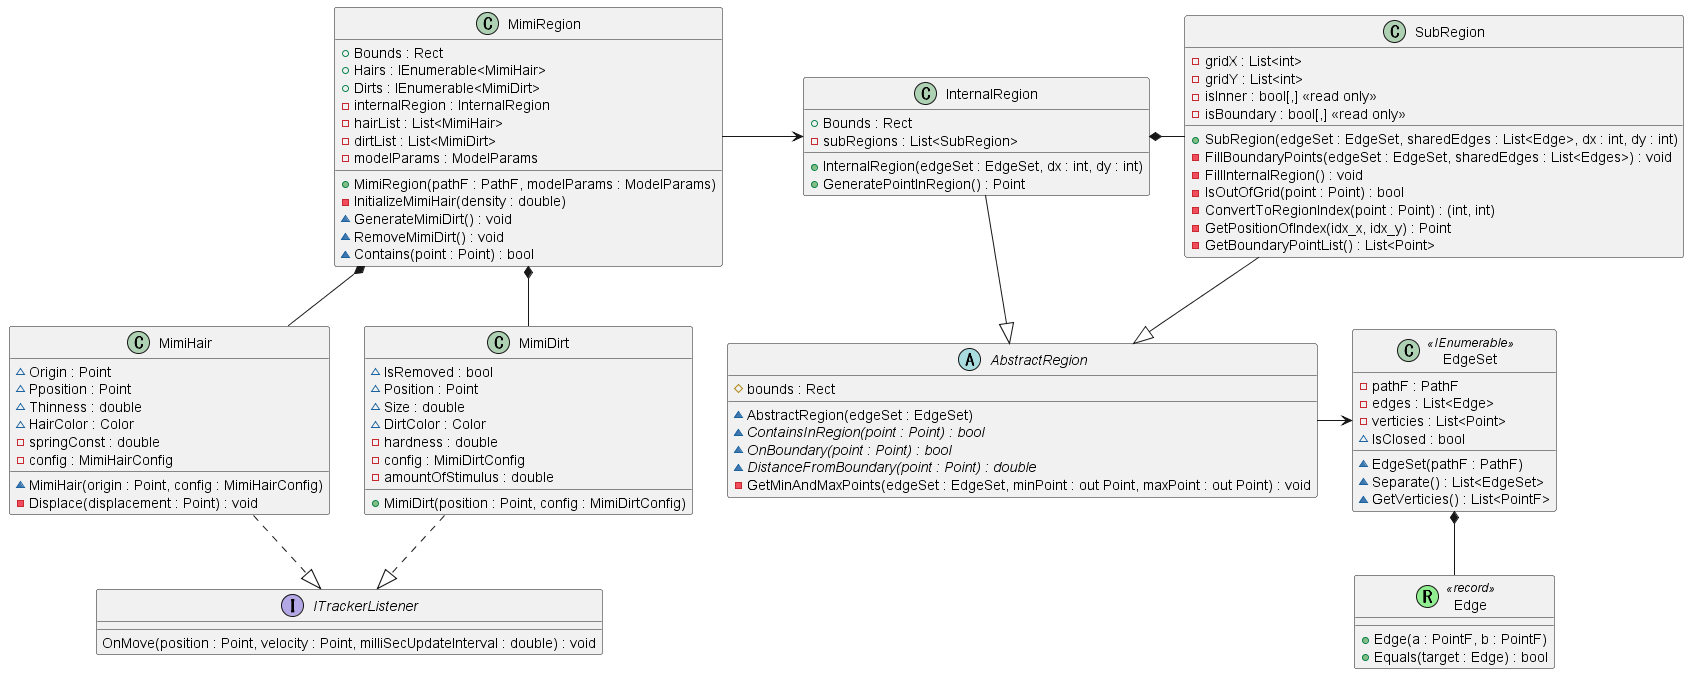

The diagram above was rendered by PlantUML. Its source (embedded in the PNG):
@startuml MimiRegion
' Models
class MimiRegion
{
    + Bounds : Rect
    + Hairs : IEnumerable<MimiHair>
    + Dirts : IEnumerable<MimiDirt>
    - internalRegion : InternalRegion
    - hairList : List<MimiHair>
    - dirtList : List<MimiDirt>
    - modelParams : ModelParams
    + MimiRegion(pathF : PathF, modelParams : ModelParams)
    - InitializeMimiHair(density : double)
    ~ GenerateMimiDirt() : void
    ~ RemoveMimiDirt() : void
    ~ Contains(point : Point) : bool
}

interface ITrackerListener
{
    OnMove(position : Point, velocity : Point, milliSecUpdateInterval : double) : void
}

class MimiHair
{
    ~ Origin : Point
    ~ Pposition : Point
    ~ Thinness : double
    ~ HairColor : Color
    - springConst : double
    - config : MimiHairConfig
    ~ MimiHair(origin : Point, config : MimiHairConfig)
    - Displace(displacement : Point) : void
    '- UpdatePositionAsync() : void
}

class MimiDirt
{
    ~ IsRemoved : bool
    ~ Position : Point
    ~ Size : double
    ~ DirtColor : Color
    - hardness : double
    - config : MimiDirtConfig
    - amountOfStimulus : double
    + MimiDirt(position : Point, config : MimiDirtConfig)
}

' RegionModels
abstract AbstractRegion
{
    # bounds : Rect
    ~ AbstractRegion(edgeSet : EdgeSet)
    {abstract} ~ ContainsInRegion(point : Point) : bool
    {abstract} ~ OnBoundary(point : Point) : bool
    {abstract} ~ DistanceFromBoundary(point : Point) : double
    - GetMinAndMaxPoints(edgeSet : EdgeSet, minPoint : out Point, maxPoint : out Point) : void
}

class InternalRegion
{
    + Bounds : Rect
    - subRegions : List<SubRegion>
    + InternalRegion(edgeSet : EdgeSet, dx : int, dy : int)
    + GeneratePointInRegion() : Point
}

class SubRegion
{
    - gridX : List<int>
    - gridY : List<int>
    - isInner : bool[,] <<read only>>
    - isBoundary : bool[,] <<read only>>
    + SubRegion(edgeSet : EdgeSet, sharedEdges : List<Edge>, dx : int, dy : int)
    - FillBoundaryPoints(edgeSet : EdgeSet, sharedEdges : List<Edges>) : void
    - FillInternalRegion() : void
    - IsOutOfGrid(point : Point) : bool
    - ConvertToRegionIndex(point : Point) : (int, int)
    - GetPositionOfIndex(idx_x, idx_y) : Point
    - GetBoundaryPointList() : List<Point>
}

class EdgeSet <<IEnumerable>>
{
    - pathF : PathF
    - edges : List<Edge>
    - verticies : List<Point>
    ~ IsClosed : bool
    ~ EdgeSet(pathF : PathF)
    ~ Separate() : List<EdgeSet>
    ~ GetVerticies() : List<PointF>
}

class Edge <<(R, LightGreen) record>>
{
    + Edge(a : PointF, b : PointF)
    + Equals(target : Edge) : bool
}

' arrows
MimiRegion -> InternalRegion
MimiRegion *-- MimiHair
MimiRegion *-- MimiDirt

InternalRegion *- SubRegion
InternalRegion --|> AbstractRegion
SubRegion --|> AbstractRegion

MimiHair ..|> ITrackerListener
MimiDirt ..|> ITrackerListener

AbstractRegion -> EdgeSet

EdgeSet *-- Edge

InternalRegion -[hidden]- EdgeSet

@enduml